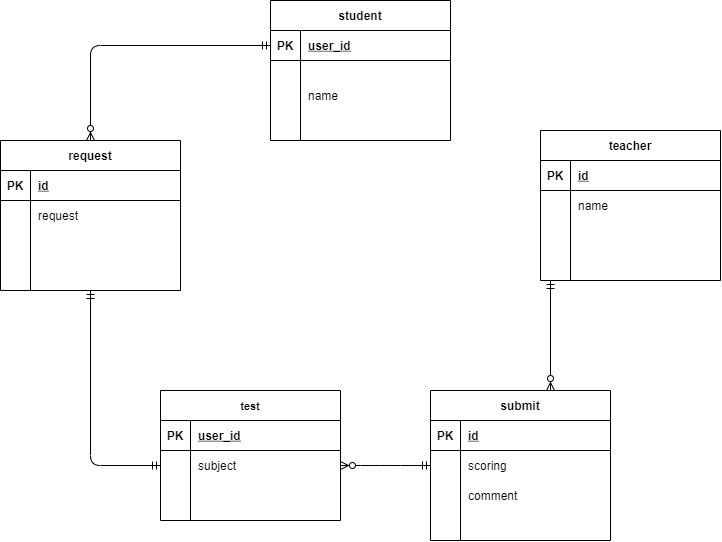

The diagram above was exported from draw.io. Its source (the exported page's mxGraphModel, read from the mxfile embedded in the PNG):
<mxGraphModel dx="806" dy="614" grid="1" gridSize="10" guides="1" tooltips="1" connect="1" arrows="1" fold="1" page="1" pageScale="1" pageWidth="827" pageHeight="1169" math="0" shadow="0">
  <root>
    <mxCell id="0" />
    <mxCell id="1" parent="0" />
    <mxCell id="167" value="student" style="shape=table;startSize=30;container=1;collapsible=1;childLayout=tableLayout;fixedRows=1;rowLines=0;fontStyle=1;align=center;resizeLast=1;" parent="1" vertex="1">
      <mxGeometry x="290" y="10" width="180" height="140" as="geometry" />
    </mxCell>
    <mxCell id="168" value="" style="shape=partialRectangle;collapsible=0;dropTarget=0;pointerEvents=0;fillColor=none;top=0;left=0;bottom=1;right=0;points=[[0,0.5],[1,0.5]];portConstraint=eastwest;" parent="167" vertex="1">
      <mxGeometry y="30" width="180" height="30" as="geometry" />
    </mxCell>
    <mxCell id="169" value="PK" style="shape=partialRectangle;connectable=0;fillColor=none;top=0;left=0;bottom=0;right=0;fontStyle=1;overflow=hidden;" parent="168" vertex="1">
      <mxGeometry width="30" height="30" as="geometry" />
    </mxCell>
    <mxCell id="170" value="user_id" style="shape=partialRectangle;connectable=0;fillColor=none;top=0;left=0;bottom=0;right=0;align=left;spacingLeft=6;fontStyle=5;overflow=hidden;" parent="168" vertex="1">
      <mxGeometry x="30" width="150" height="30" as="geometry" />
    </mxCell>
    <mxCell id="171" value="" style="shape=partialRectangle;collapsible=0;dropTarget=0;pointerEvents=0;fillColor=none;top=0;left=0;bottom=0;right=0;points=[[0,0.5],[1,0.5]];portConstraint=eastwest;" parent="167" vertex="1">
      <mxGeometry y="60" width="180" height="20" as="geometry" />
    </mxCell>
    <mxCell id="172" value="" style="shape=partialRectangle;connectable=0;fillColor=none;top=0;left=0;bottom=0;right=0;editable=1;overflow=hidden;" parent="171" vertex="1">
      <mxGeometry width="30" height="20" as="geometry" />
    </mxCell>
    <mxCell id="173" value="" style="shape=partialRectangle;connectable=0;fillColor=none;top=0;left=0;bottom=0;right=0;align=left;spacingLeft=6;overflow=hidden;fontSize=11;" parent="171" vertex="1">
      <mxGeometry x="30" width="150" height="20" as="geometry" />
    </mxCell>
    <mxCell id="174" value="" style="shape=partialRectangle;collapsible=0;dropTarget=0;pointerEvents=0;fillColor=none;top=0;left=0;bottom=0;right=0;points=[[0,0.5],[1,0.5]];portConstraint=eastwest;" parent="167" vertex="1">
      <mxGeometry y="80" width="180" height="30" as="geometry" />
    </mxCell>
    <mxCell id="175" value="" style="shape=partialRectangle;connectable=0;fillColor=none;top=0;left=0;bottom=0;right=0;editable=1;overflow=hidden;" parent="174" vertex="1">
      <mxGeometry width="30" height="30" as="geometry" />
    </mxCell>
    <mxCell id="176" value="name" style="shape=partialRectangle;connectable=0;fillColor=none;top=0;left=0;bottom=0;right=0;align=left;spacingLeft=6;overflow=hidden;" parent="174" vertex="1">
      <mxGeometry x="30" width="150" height="30" as="geometry" />
    </mxCell>
    <mxCell id="177" value="" style="shape=partialRectangle;collapsible=0;dropTarget=0;pointerEvents=0;fillColor=none;top=0;left=0;bottom=0;right=0;points=[[0,0.5],[1,0.5]];portConstraint=eastwest;" parent="167" vertex="1">
      <mxGeometry y="110" width="180" height="30" as="geometry" />
    </mxCell>
    <mxCell id="178" value="" style="shape=partialRectangle;connectable=0;fillColor=none;top=0;left=0;bottom=0;right=0;editable=1;overflow=hidden;" parent="177" vertex="1">
      <mxGeometry width="30" height="30" as="geometry" />
    </mxCell>
    <mxCell id="179" value="" style="shape=partialRectangle;connectable=0;fillColor=none;top=0;left=0;bottom=0;right=0;align=left;spacingLeft=6;overflow=hidden;" parent="177" vertex="1">
      <mxGeometry x="30" width="150" height="30" as="geometry" />
    </mxCell>
    <mxCell id="180" value="submit" style="shape=table;startSize=30;container=1;collapsible=1;childLayout=tableLayout;fixedRows=1;rowLines=0;fontStyle=1;align=center;resizeLast=1;" parent="1" vertex="1">
      <mxGeometry x="450" y="400" width="180" height="150" as="geometry" />
    </mxCell>
    <mxCell id="181" value="" style="shape=partialRectangle;collapsible=0;dropTarget=0;pointerEvents=0;fillColor=none;top=0;left=0;bottom=1;right=0;points=[[0,0.5],[1,0.5]];portConstraint=eastwest;" parent="180" vertex="1">
      <mxGeometry y="30" width="180" height="30" as="geometry" />
    </mxCell>
    <mxCell id="182" value="PK" style="shape=partialRectangle;connectable=0;fillColor=none;top=0;left=0;bottom=0;right=0;fontStyle=1;overflow=hidden;" parent="181" vertex="1">
      <mxGeometry width="30" height="30" as="geometry" />
    </mxCell>
    <mxCell id="183" value="id" style="shape=partialRectangle;connectable=0;fillColor=none;top=0;left=0;bottom=0;right=0;align=left;spacingLeft=6;fontStyle=5;overflow=hidden;" parent="181" vertex="1">
      <mxGeometry x="30" width="150" height="30" as="geometry" />
    </mxCell>
    <mxCell id="184" value="" style="shape=partialRectangle;collapsible=0;dropTarget=0;pointerEvents=0;fillColor=none;top=0;left=0;bottom=0;right=0;points=[[0,0.5],[1,0.5]];portConstraint=eastwest;" parent="180" vertex="1">
      <mxGeometry y="60" width="180" height="30" as="geometry" />
    </mxCell>
    <mxCell id="185" value="" style="shape=partialRectangle;connectable=0;fillColor=none;top=0;left=0;bottom=0;right=0;editable=1;overflow=hidden;" parent="184" vertex="1">
      <mxGeometry width="30" height="30" as="geometry" />
    </mxCell>
    <mxCell id="186" value="scoring" style="shape=partialRectangle;connectable=0;fillColor=none;top=0;left=0;bottom=0;right=0;align=left;spacingLeft=6;overflow=hidden;" parent="184" vertex="1">
      <mxGeometry x="30" width="150" height="30" as="geometry" />
    </mxCell>
    <mxCell id="187" value="" style="shape=partialRectangle;collapsible=0;dropTarget=0;pointerEvents=0;fillColor=none;top=0;left=0;bottom=0;right=0;points=[[0,0.5],[1,0.5]];portConstraint=eastwest;" parent="180" vertex="1">
      <mxGeometry y="90" width="180" height="30" as="geometry" />
    </mxCell>
    <mxCell id="188" value="" style="shape=partialRectangle;connectable=0;fillColor=none;top=0;left=0;bottom=0;right=0;editable=1;overflow=hidden;" parent="187" vertex="1">
      <mxGeometry width="30" height="30" as="geometry" />
    </mxCell>
    <mxCell id="189" value="comment" style="shape=partialRectangle;connectable=0;fillColor=none;top=0;left=0;bottom=0;right=0;align=left;spacingLeft=6;overflow=hidden;" parent="187" vertex="1">
      <mxGeometry x="30" width="150" height="30" as="geometry" />
    </mxCell>
    <mxCell id="190" value="" style="shape=partialRectangle;collapsible=0;dropTarget=0;pointerEvents=0;fillColor=none;top=0;left=0;bottom=0;right=0;points=[[0,0.5],[1,0.5]];portConstraint=eastwest;" parent="180" vertex="1">
      <mxGeometry y="120" width="180" height="20" as="geometry" />
    </mxCell>
    <mxCell id="191" value="" style="shape=partialRectangle;connectable=0;fillColor=none;top=0;left=0;bottom=0;right=0;editable=1;overflow=hidden;" parent="190" vertex="1">
      <mxGeometry width="30" height="20" as="geometry" />
    </mxCell>
    <mxCell id="192" value="" style="shape=partialRectangle;connectable=0;fillColor=none;top=0;left=0;bottom=0;right=0;align=left;spacingLeft=6;overflow=hidden;" parent="190" vertex="1">
      <mxGeometry x="30" width="150" height="20" as="geometry" />
    </mxCell>
    <mxCell id="193" value="test" style="shape=table;startSize=30;container=1;collapsible=1;childLayout=tableLayout;fixedRows=1;rowLines=0;fontStyle=1;align=center;resizeLast=1;fontSize=11;" parent="1" vertex="1">
      <mxGeometry x="180" y="400" width="180" height="130" as="geometry" />
    </mxCell>
    <mxCell id="194" value="" style="shape=partialRectangle;collapsible=0;dropTarget=0;pointerEvents=0;fillColor=none;top=0;left=0;bottom=1;right=0;points=[[0,0.5],[1,0.5]];portConstraint=eastwest;" parent="193" vertex="1">
      <mxGeometry y="30" width="180" height="30" as="geometry" />
    </mxCell>
    <mxCell id="195" value="PK" style="shape=partialRectangle;connectable=0;fillColor=none;top=0;left=0;bottom=0;right=0;fontStyle=1;overflow=hidden;" parent="194" vertex="1">
      <mxGeometry width="30" height="30" as="geometry" />
    </mxCell>
    <mxCell id="196" value="user_id" style="shape=partialRectangle;connectable=0;fillColor=none;top=0;left=0;bottom=0;right=0;align=left;spacingLeft=6;fontStyle=5;overflow=hidden;" parent="194" vertex="1">
      <mxGeometry x="30" width="150" height="30" as="geometry" />
    </mxCell>
    <mxCell id="197" value="" style="shape=partialRectangle;collapsible=0;dropTarget=0;pointerEvents=0;fillColor=none;top=0;left=0;bottom=0;right=0;points=[[0,0.5],[1,0.5]];portConstraint=eastwest;" parent="193" vertex="1">
      <mxGeometry y="60" width="180" height="30" as="geometry" />
    </mxCell>
    <mxCell id="198" value="" style="shape=partialRectangle;connectable=0;fillColor=none;top=0;left=0;bottom=0;right=0;editable=1;overflow=hidden;" parent="197" vertex="1">
      <mxGeometry width="30" height="30" as="geometry" />
    </mxCell>
    <mxCell id="199" value="subject" style="shape=partialRectangle;connectable=0;fillColor=none;top=0;left=0;bottom=0;right=0;align=left;spacingLeft=6;overflow=hidden;" parent="197" vertex="1">
      <mxGeometry x="30" width="150" height="30" as="geometry" />
    </mxCell>
    <mxCell id="203" value="" style="shape=partialRectangle;collapsible=0;dropTarget=0;pointerEvents=0;fillColor=none;top=0;left=0;bottom=0;right=0;points=[[0,0.5],[1,0.5]];portConstraint=eastwest;" parent="193" vertex="1">
      <mxGeometry y="90" width="180" height="30" as="geometry" />
    </mxCell>
    <mxCell id="204" value="" style="shape=partialRectangle;connectable=0;fillColor=none;top=0;left=0;bottom=0;right=0;editable=1;overflow=hidden;" parent="203" vertex="1">
      <mxGeometry width="30" height="30" as="geometry" />
    </mxCell>
    <mxCell id="205" value="" style="shape=partialRectangle;connectable=0;fillColor=none;top=0;left=0;bottom=0;right=0;align=left;spacingLeft=6;overflow=hidden;" parent="203" vertex="1">
      <mxGeometry x="30" width="150" height="30" as="geometry" />
    </mxCell>
    <mxCell id="222" value="request" style="shape=table;startSize=30;container=1;collapsible=1;childLayout=tableLayout;fixedRows=1;rowLines=0;fontStyle=1;align=center;resizeLast=1;" parent="1" vertex="1">
      <mxGeometry x="20" y="150" width="180" height="150" as="geometry" />
    </mxCell>
    <mxCell id="223" value="" style="shape=partialRectangle;collapsible=0;dropTarget=0;pointerEvents=0;fillColor=none;top=0;left=0;bottom=1;right=0;points=[[0,0.5],[1,0.5]];portConstraint=eastwest;" parent="222" vertex="1">
      <mxGeometry y="30" width="180" height="30" as="geometry" />
    </mxCell>
    <mxCell id="224" value="PK" style="shape=partialRectangle;connectable=0;fillColor=none;top=0;left=0;bottom=0;right=0;fontStyle=1;overflow=hidden;" parent="223" vertex="1">
      <mxGeometry width="30" height="30" as="geometry" />
    </mxCell>
    <mxCell id="225" value="id" style="shape=partialRectangle;connectable=0;fillColor=none;top=0;left=0;bottom=0;right=0;align=left;spacingLeft=6;fontStyle=5;overflow=hidden;" parent="223" vertex="1">
      <mxGeometry x="30" width="150" height="30" as="geometry" />
    </mxCell>
    <mxCell id="226" value="" style="shape=partialRectangle;collapsible=0;dropTarget=0;pointerEvents=0;fillColor=none;top=0;left=0;bottom=0;right=0;points=[[0,0.5],[1,0.5]];portConstraint=eastwest;" parent="222" vertex="1">
      <mxGeometry y="60" width="180" height="30" as="geometry" />
    </mxCell>
    <mxCell id="227" value="" style="shape=partialRectangle;connectable=0;fillColor=none;top=0;left=0;bottom=0;right=0;editable=1;overflow=hidden;" parent="226" vertex="1">
      <mxGeometry width="30" height="30" as="geometry" />
    </mxCell>
    <mxCell id="228" value="request" style="shape=partialRectangle;connectable=0;fillColor=none;top=0;left=0;bottom=0;right=0;align=left;spacingLeft=6;overflow=hidden;" parent="226" vertex="1">
      <mxGeometry x="30" width="150" height="30" as="geometry" />
    </mxCell>
    <mxCell id="229" value="" style="shape=partialRectangle;collapsible=0;dropTarget=0;pointerEvents=0;fillColor=none;top=0;left=0;bottom=0;right=0;points=[[0,0.5],[1,0.5]];portConstraint=eastwest;" parent="222" vertex="1">
      <mxGeometry y="90" width="180" height="30" as="geometry" />
    </mxCell>
    <mxCell id="230" value="" style="shape=partialRectangle;connectable=0;fillColor=none;top=0;left=0;bottom=0;right=0;editable=1;overflow=hidden;" parent="229" vertex="1">
      <mxGeometry width="30" height="30" as="geometry" />
    </mxCell>
    <mxCell id="231" value="" style="shape=partialRectangle;connectable=0;fillColor=none;top=0;left=0;bottom=0;right=0;align=left;spacingLeft=6;overflow=hidden;" parent="229" vertex="1">
      <mxGeometry x="30" width="150" height="30" as="geometry" />
    </mxCell>
    <mxCell id="232" value="" style="shape=partialRectangle;collapsible=0;dropTarget=0;pointerEvents=0;fillColor=none;top=0;left=0;bottom=0;right=0;points=[[0,0.5],[1,0.5]];portConstraint=eastwest;" parent="222" vertex="1">
      <mxGeometry y="120" width="180" height="20" as="geometry" />
    </mxCell>
    <mxCell id="233" value="" style="shape=partialRectangle;connectable=0;fillColor=none;top=0;left=0;bottom=0;right=0;editable=1;overflow=hidden;" parent="232" vertex="1">
      <mxGeometry width="30" height="20" as="geometry" />
    </mxCell>
    <mxCell id="234" value="" style="shape=partialRectangle;connectable=0;fillColor=none;top=0;left=0;bottom=0;right=0;align=left;spacingLeft=6;overflow=hidden;" parent="232" vertex="1">
      <mxGeometry x="30" width="150" height="20" as="geometry" />
    </mxCell>
    <mxCell id="236" value="teacher" style="shape=table;startSize=30;container=1;collapsible=1;childLayout=tableLayout;fixedRows=1;rowLines=0;fontStyle=1;align=center;resizeLast=1;" parent="1" vertex="1">
      <mxGeometry x="560" y="140" width="180" height="150" as="geometry" />
    </mxCell>
    <mxCell id="237" value="" style="shape=partialRectangle;collapsible=0;dropTarget=0;pointerEvents=0;fillColor=none;top=0;left=0;bottom=1;right=0;points=[[0,0.5],[1,0.5]];portConstraint=eastwest;" parent="236" vertex="1">
      <mxGeometry y="30" width="180" height="30" as="geometry" />
    </mxCell>
    <mxCell id="238" value="PK" style="shape=partialRectangle;connectable=0;fillColor=none;top=0;left=0;bottom=0;right=0;fontStyle=1;overflow=hidden;" parent="237" vertex="1">
      <mxGeometry width="30" height="30" as="geometry" />
    </mxCell>
    <mxCell id="239" value="id" style="shape=partialRectangle;connectable=0;fillColor=none;top=0;left=0;bottom=0;right=0;align=left;spacingLeft=6;fontStyle=5;overflow=hidden;" parent="237" vertex="1">
      <mxGeometry x="30" width="150" height="30" as="geometry" />
    </mxCell>
    <mxCell id="240" value="" style="shape=partialRectangle;collapsible=0;dropTarget=0;pointerEvents=0;fillColor=none;top=0;left=0;bottom=0;right=0;points=[[0,0.5],[1,0.5]];portConstraint=eastwest;" parent="236" vertex="1">
      <mxGeometry y="60" width="180" height="30" as="geometry" />
    </mxCell>
    <mxCell id="241" value="" style="shape=partialRectangle;connectable=0;fillColor=none;top=0;left=0;bottom=0;right=0;editable=1;overflow=hidden;" parent="240" vertex="1">
      <mxGeometry width="30" height="30" as="geometry" />
    </mxCell>
    <mxCell id="242" value="name" style="shape=partialRectangle;connectable=0;fillColor=none;top=0;left=0;bottom=0;right=0;align=left;spacingLeft=6;overflow=hidden;" parent="240" vertex="1">
      <mxGeometry x="30" width="150" height="30" as="geometry" />
    </mxCell>
    <mxCell id="243" value="" style="shape=partialRectangle;collapsible=0;dropTarget=0;pointerEvents=0;fillColor=none;top=0;left=0;bottom=0;right=0;points=[[0,0.5],[1,0.5]];portConstraint=eastwest;" parent="236" vertex="1">
      <mxGeometry y="90" width="180" height="30" as="geometry" />
    </mxCell>
    <mxCell id="244" value="" style="shape=partialRectangle;connectable=0;fillColor=none;top=0;left=0;bottom=0;right=0;editable=1;overflow=hidden;" parent="243" vertex="1">
      <mxGeometry width="30" height="30" as="geometry" />
    </mxCell>
    <mxCell id="245" value="" style="shape=partialRectangle;connectable=0;fillColor=none;top=0;left=0;bottom=0;right=0;align=left;spacingLeft=6;overflow=hidden;" parent="243" vertex="1">
      <mxGeometry x="30" width="150" height="30" as="geometry" />
    </mxCell>
    <mxCell id="246" value="" style="shape=partialRectangle;collapsible=0;dropTarget=0;pointerEvents=0;fillColor=none;top=0;left=0;bottom=0;right=0;points=[[0,0.5],[1,0.5]];portConstraint=eastwest;" parent="236" vertex="1">
      <mxGeometry y="120" width="180" height="20" as="geometry" />
    </mxCell>
    <mxCell id="247" value="" style="shape=partialRectangle;connectable=0;fillColor=none;top=0;left=0;bottom=0;right=0;editable=1;overflow=hidden;" parent="246" vertex="1">
      <mxGeometry width="30" height="20" as="geometry" />
    </mxCell>
    <mxCell id="248" value="" style="shape=partialRectangle;connectable=0;fillColor=none;top=0;left=0;bottom=0;right=0;align=left;spacingLeft=6;overflow=hidden;" parent="246" vertex="1">
      <mxGeometry x="30" width="150" height="20" as="geometry" />
    </mxCell>
    <mxCell id="249" value="" style="edgeStyle=orthogonalEdgeStyle;fontSize=12;html=1;endArrow=ERzeroToMany;startArrow=ERmandOne;exitX=0;exitY=0.5;exitDx=0;exitDy=0;" parent="1" source="168" edge="1">
      <mxGeometry width="100" height="100" relative="1" as="geometry">
        <mxPoint x="320" y="280" as="sourcePoint" />
        <mxPoint x="110" y="150" as="targetPoint" />
      </mxGeometry>
    </mxCell>
    <mxCell id="254" value="" style="edgeStyle=entityRelationEdgeStyle;fontSize=12;html=1;endArrow=ERzeroToMany;startArrow=ERmandOne;entryX=1;entryY=0.5;entryDx=0;entryDy=0;exitX=0;exitY=0.5;exitDx=0;exitDy=0;" edge="1" parent="1" source="184" target="197">
      <mxGeometry width="100" height="100" relative="1" as="geometry">
        <mxPoint x="260" y="380" as="sourcePoint" />
        <mxPoint x="360" y="280" as="targetPoint" />
      </mxGeometry>
    </mxCell>
    <mxCell id="256" value="" style="fontSize=12;html=1;endArrow=ERzeroToMany;startArrow=ERmandOne;" edge="1" parent="1">
      <mxGeometry width="100" height="100" relative="1" as="geometry">
        <mxPoint x="570" y="290" as="sourcePoint" />
        <mxPoint x="570" y="400" as="targetPoint" />
      </mxGeometry>
    </mxCell>
    <mxCell id="271" value="" style="edgeStyle=orthogonalEdgeStyle;fontSize=12;html=1;endArrow=ERmandOne;startArrow=ERmandOne;exitX=0.5;exitY=1;exitDx=0;exitDy=0;entryX=0;entryY=0.5;entryDx=0;entryDy=0;" edge="1" parent="1" source="222" target="197">
      <mxGeometry width="100" height="100" relative="1" as="geometry">
        <mxPoint x="310" y="360" as="sourcePoint" />
        <mxPoint x="410" y="260" as="targetPoint" />
      </mxGeometry>
    </mxCell>
  </root>
</mxGraphModel>